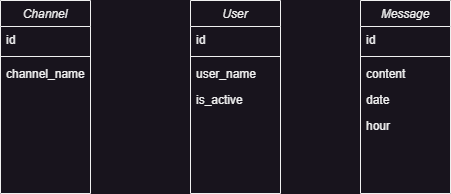

The diagram above was exported from draw.io. Its source (the exported page's mxGraphModel, read from the mxfile embedded in the PNG):
<mxGraphModel dx="2231" dy="814" grid="1" gridSize="10" guides="1" tooltips="1" connect="1" arrows="1" fold="1" page="1" pageScale="1" pageWidth="827" pageHeight="1169" math="0" shadow="0">
  <root>
    <mxCell id="0" />
    <mxCell id="1" parent="0" />
    <mxCell id="25" value="Channel" style="swimlane;fontStyle=2;align=center;verticalAlign=top;childLayout=stackLayout;horizontal=1;startSize=26;horizontalStack=0;resizeParent=1;resizeLast=0;collapsible=1;marginBottom=0;rounded=0;shadow=0;strokeWidth=1;" parent="1" vertex="1">
      <mxGeometry x="-610" y="300" width="90" height="193" as="geometry">
        <mxRectangle x="230" y="140" width="160" height="26" as="alternateBounds" />
      </mxGeometry>
    </mxCell>
    <mxCell id="26" value="id" style="text;align=left;verticalAlign=top;spacingLeft=4;spacingRight=4;overflow=hidden;rotatable=0;points=[[0,0.5],[1,0.5]];portConstraint=eastwest;" parent="25" vertex="1">
      <mxGeometry y="26" width="90" height="26" as="geometry" />
    </mxCell>
    <mxCell id="27" value="" style="line;html=1;strokeWidth=1;align=left;verticalAlign=middle;spacingTop=-1;spacingLeft=3;spacingRight=3;rotatable=0;labelPosition=right;points=[];portConstraint=eastwest;" parent="25" vertex="1">
      <mxGeometry y="52" width="90" height="8" as="geometry" />
    </mxCell>
    <mxCell id="28" value="channel_name" style="text;align=left;verticalAlign=top;spacingLeft=4;spacingRight=4;overflow=hidden;rotatable=0;points=[[0,0.5],[1,0.5]];portConstraint=eastwest;fontStyle=0" parent="25" vertex="1">
      <mxGeometry y="60" width="90" height="26" as="geometry" />
    </mxCell>
    <mxCell id="29" value="User" style="swimlane;fontStyle=2;align=center;verticalAlign=top;childLayout=stackLayout;horizontal=1;startSize=26;horizontalStack=0;resizeParent=1;resizeLast=0;collapsible=1;marginBottom=0;rounded=0;shadow=0;strokeWidth=1;" parent="1" vertex="1">
      <mxGeometry x="-420" y="300" width="90" height="193" as="geometry">
        <mxRectangle x="230" y="140" width="160" height="26" as="alternateBounds" />
      </mxGeometry>
    </mxCell>
    <mxCell id="30" value="id" style="text;align=left;verticalAlign=top;spacingLeft=4;spacingRight=4;overflow=hidden;rotatable=0;points=[[0,0.5],[1,0.5]];portConstraint=eastwest;" parent="29" vertex="1">
      <mxGeometry y="26" width="90" height="26" as="geometry" />
    </mxCell>
    <mxCell id="31" value="" style="line;html=1;strokeWidth=1;align=left;verticalAlign=middle;spacingTop=-1;spacingLeft=3;spacingRight=3;rotatable=0;labelPosition=right;points=[];portConstraint=eastwest;" parent="29" vertex="1">
      <mxGeometry y="52" width="90" height="8" as="geometry" />
    </mxCell>
    <mxCell id="32" value="user_name" style="text;align=left;verticalAlign=top;spacingLeft=4;spacingRight=4;overflow=hidden;rotatable=0;points=[[0,0.5],[1,0.5]];portConstraint=eastwest;fontStyle=0" parent="29" vertex="1">
      <mxGeometry y="60" width="90" height="26" as="geometry" />
    </mxCell>
    <mxCell id="33" value="is_active" style="text;align=left;verticalAlign=top;spacingLeft=4;spacingRight=4;overflow=hidden;rotatable=0;points=[[0,0.5],[1,0.5]];portConstraint=eastwest;fontStyle=0" parent="29" vertex="1">
      <mxGeometry y="86" width="90" height="26" as="geometry" />
    </mxCell>
    <mxCell id="34" value="Message" style="swimlane;fontStyle=2;align=center;verticalAlign=top;childLayout=stackLayout;horizontal=1;startSize=26;horizontalStack=0;resizeParent=1;resizeLast=0;collapsible=1;marginBottom=0;rounded=0;shadow=0;strokeWidth=1;" parent="1" vertex="1">
      <mxGeometry x="-250" y="300" width="90" height="193" as="geometry">
        <mxRectangle x="230" y="140" width="160" height="26" as="alternateBounds" />
      </mxGeometry>
    </mxCell>
    <mxCell id="35" value="id" style="text;align=left;verticalAlign=top;spacingLeft=4;spacingRight=4;overflow=hidden;rotatable=0;points=[[0,0.5],[1,0.5]];portConstraint=eastwest;" parent="34" vertex="1">
      <mxGeometry y="26" width="90" height="26" as="geometry" />
    </mxCell>
    <mxCell id="36" value="" style="line;html=1;strokeWidth=1;align=left;verticalAlign=middle;spacingTop=-1;spacingLeft=3;spacingRight=3;rotatable=0;labelPosition=right;points=[];portConstraint=eastwest;" parent="34" vertex="1">
      <mxGeometry y="52" width="90" height="8" as="geometry" />
    </mxCell>
    <mxCell id="37" value="content" style="text;align=left;verticalAlign=top;spacingLeft=4;spacingRight=4;overflow=hidden;rotatable=0;points=[[0,0.5],[1,0.5]];portConstraint=eastwest;fontStyle=0" parent="34" vertex="1">
      <mxGeometry y="60" width="90" height="26" as="geometry" />
    </mxCell>
    <mxCell id="38" value="date" style="text;align=left;verticalAlign=top;spacingLeft=4;spacingRight=4;overflow=hidden;rotatable=0;points=[[0,0.5],[1,0.5]];portConstraint=eastwest;fontStyle=0" parent="34" vertex="1">
      <mxGeometry y="86" width="90" height="26" as="geometry" />
    </mxCell>
    <mxCell id="39" value="hour" style="text;align=left;verticalAlign=top;spacingLeft=4;spacingRight=4;overflow=hidden;rotatable=0;points=[[0,0.5],[1,0.5]];portConstraint=eastwest;fontStyle=0" parent="34" vertex="1">
      <mxGeometry y="112" width="90" height="26" as="geometry" />
    </mxCell>
  </root>
</mxGraphModel>